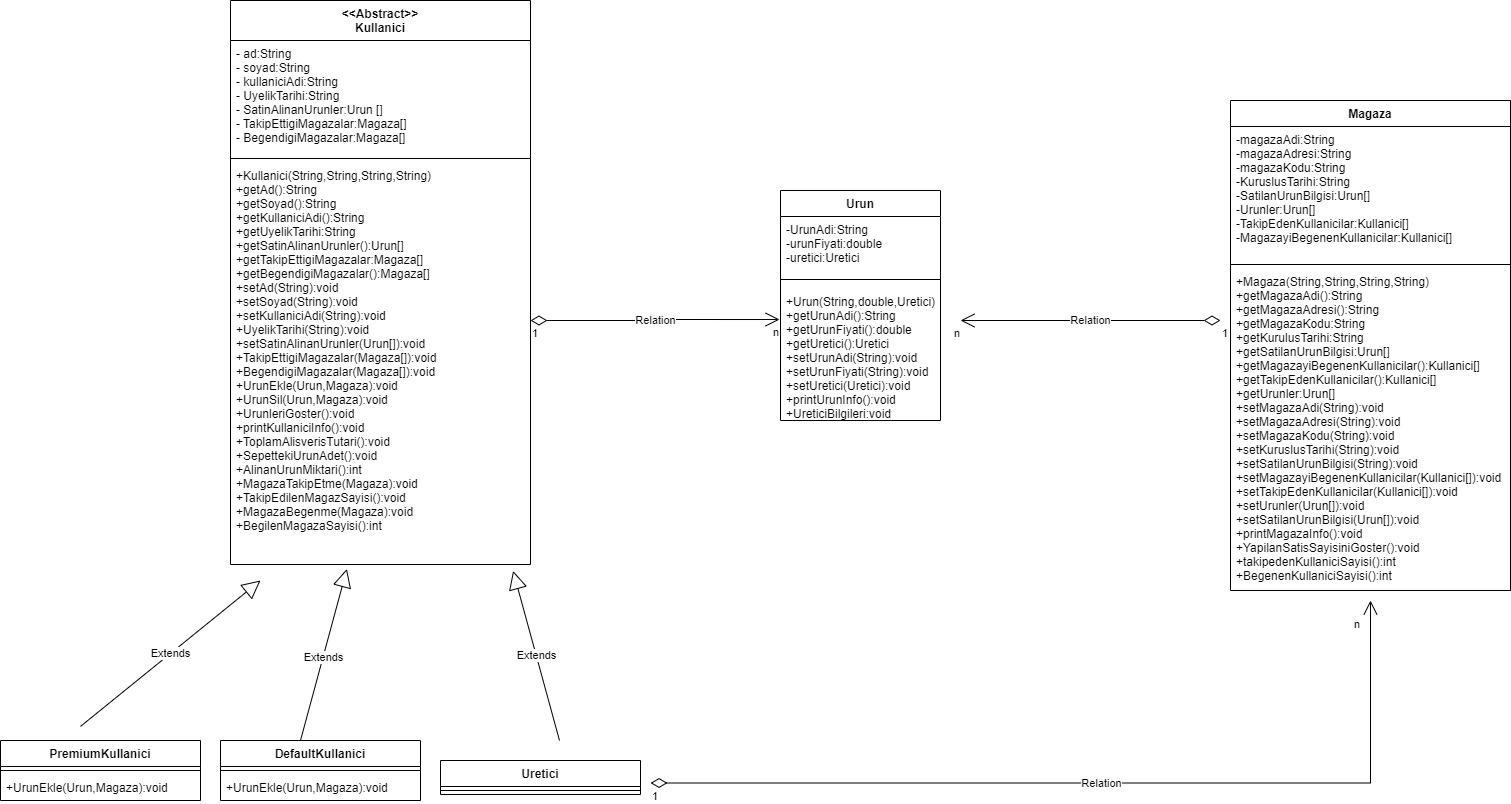

The diagram above was exported from draw.io. Its source (the exported page's mxGraphModel, read from the mxfile embedded in the PNG):
<mxGraphModel dx="2501" dy="1925" grid="1" gridSize="10" guides="1" tooltips="1" connect="1" arrows="1" fold="1" page="1" pageScale="1" pageWidth="827" pageHeight="1169" math="0" shadow="0">
  <root>
    <mxCell id="WIyWlLk6GJQsqaUBKTNV-0" />
    <mxCell id="WIyWlLk6GJQsqaUBKTNV-1" parent="WIyWlLk6GJQsqaUBKTNV-0" />
    <mxCell id="t81oNcA6mP4DQonGpUz4-0" value="&lt;&lt;Abstract&gt;&gt;&#10;Kullanici" style="swimlane;fontStyle=1;align=center;verticalAlign=top;childLayout=stackLayout;horizontal=1;startSize=40;horizontalStack=0;resizeParent=1;resizeParentMax=0;resizeLast=0;collapsible=1;marginBottom=0;" parent="WIyWlLk6GJQsqaUBKTNV-1" vertex="1">
      <mxGeometry x="-330" y="-80" width="300" height="564" as="geometry" />
    </mxCell>
    <mxCell id="t81oNcA6mP4DQonGpUz4-1" value="- ad:String&#10;- soyad:String&#10;- kullaniciAdi:String&#10;- UyelikTarihi:String&#10;- SatinAlinanUrunler:Urun []&#10;- TakipEttigiMagazalar:Magaza[]&#10;- BegendigiMagazalar:Magaza[]" style="text;strokeColor=none;fillColor=none;align=left;verticalAlign=top;spacingLeft=4;spacingRight=4;overflow=hidden;rotatable=0;points=[[0,0.5],[1,0.5]];portConstraint=eastwest;" parent="t81oNcA6mP4DQonGpUz4-0" vertex="1">
      <mxGeometry y="40" width="300" height="114" as="geometry" />
    </mxCell>
    <mxCell id="t81oNcA6mP4DQonGpUz4-2" value="" style="line;strokeWidth=1;fillColor=none;align=left;verticalAlign=middle;spacingTop=-1;spacingLeft=3;spacingRight=3;rotatable=0;labelPosition=right;points=[];portConstraint=eastwest;strokeColor=inherit;" parent="t81oNcA6mP4DQonGpUz4-0" vertex="1">
      <mxGeometry y="154" width="300" height="8" as="geometry" />
    </mxCell>
    <mxCell id="t81oNcA6mP4DQonGpUz4-3" value="+Kullanici(String,String,String,String)&#10;+getAd():String&#10;+getSoyad():String&#10;+getKullaniciAdi():String&#10;+getUyelikTarihi:String&#10;+getSatinAlinanUrunler():Urun[]&#10;+getTakipEttigiMagazalar:Magaza[]&#10;+getBegendigiMagazalar():Magaza[] &#10;+setAd(String):void&#10;+setSoyad(String):void&#10;+setKullaniciAdi(String):void&#10;+UyelikTarihi(String):void&#10;+setSatinAlinanUrunler(Urun[]):void&#10;+TakipEttigiMagazalar(Magaza[]):void&#10;+BegendigiMagazalar(Magaza[]):void&#10;+UrunEkle(Urun,Magaza):void&#10;+UrunSil(Urun,Magaza):void&#10;+UrunleriGoster():void&#10;+printKullaniciInfo():void&#10;+ToplamAlisverisTutari():void&#10;+SepettekiUrunAdet():void&#10;+AlinanUrunMiktari():int&#10;+MagazaTakipEtme(Magaza):void&#10;+TakipEdilenMagazSayisi():void&#10;+MagazaBegenme(Magaza):void&#10;+BegilenMagazaSayisi():int" style="text;strokeColor=none;fillColor=none;align=left;verticalAlign=top;spacingLeft=4;spacingRight=4;overflow=hidden;rotatable=0;points=[[0,0.5],[1,0.5]];portConstraint=eastwest;" parent="t81oNcA6mP4DQonGpUz4-0" vertex="1">
      <mxGeometry y="162" width="300" height="402" as="geometry" />
    </mxCell>
    <mxCell id="t81oNcA6mP4DQonGpUz4-5" value="PremiumKullanici" style="swimlane;fontStyle=1;align=center;verticalAlign=top;childLayout=stackLayout;horizontal=1;startSize=26;horizontalStack=0;resizeParent=1;resizeParentMax=0;resizeLast=0;collapsible=1;marginBottom=0;" parent="WIyWlLk6GJQsqaUBKTNV-1" vertex="1">
      <mxGeometry x="-560" y="660" width="200" height="60" as="geometry" />
    </mxCell>
    <mxCell id="t81oNcA6mP4DQonGpUz4-7" value="" style="line;strokeWidth=1;fillColor=none;align=left;verticalAlign=middle;spacingTop=-1;spacingLeft=3;spacingRight=3;rotatable=0;labelPosition=right;points=[];portConstraint=eastwest;strokeColor=inherit;" parent="t81oNcA6mP4DQonGpUz4-5" vertex="1">
      <mxGeometry y="26" width="200" height="8" as="geometry" />
    </mxCell>
    <mxCell id="t81oNcA6mP4DQonGpUz4-8" value="+UrunEkle(Urun,Magaza):void" style="text;strokeColor=none;fillColor=none;align=left;verticalAlign=top;spacingLeft=4;spacingRight=4;overflow=hidden;rotatable=0;points=[[0,0.5],[1,0.5]];portConstraint=eastwest;" parent="t81oNcA6mP4DQonGpUz4-5" vertex="1">
      <mxGeometry y="34" width="200" height="26" as="geometry" />
    </mxCell>
    <mxCell id="t81oNcA6mP4DQonGpUz4-9" value="DefaultKullanici" style="swimlane;fontStyle=1;align=center;verticalAlign=top;childLayout=stackLayout;horizontal=1;startSize=26;horizontalStack=0;resizeParent=1;resizeParentMax=0;resizeLast=0;collapsible=1;marginBottom=0;" parent="WIyWlLk6GJQsqaUBKTNV-1" vertex="1">
      <mxGeometry x="-340" y="660" width="200" height="60" as="geometry" />
    </mxCell>
    <mxCell id="t81oNcA6mP4DQonGpUz4-11" value="" style="line;strokeWidth=1;fillColor=none;align=left;verticalAlign=middle;spacingTop=-1;spacingLeft=3;spacingRight=3;rotatable=0;labelPosition=right;points=[];portConstraint=eastwest;strokeColor=inherit;" parent="t81oNcA6mP4DQonGpUz4-9" vertex="1">
      <mxGeometry y="26" width="200" height="8" as="geometry" />
    </mxCell>
    <mxCell id="t81oNcA6mP4DQonGpUz4-12" value="+UrunEkle(Urun,Magaza):void" style="text;strokeColor=none;fillColor=none;align=left;verticalAlign=top;spacingLeft=4;spacingRight=4;overflow=hidden;rotatable=0;points=[[0,0.5],[1,0.5]];portConstraint=eastwest;" parent="t81oNcA6mP4DQonGpUz4-9" vertex="1">
      <mxGeometry y="34" width="200" height="26" as="geometry" />
    </mxCell>
    <mxCell id="t81oNcA6mP4DQonGpUz4-13" value="Extends" style="endArrow=block;endSize=16;endFill=0;html=1;rounded=0;entryX=0.942;entryY=1.016;entryDx=0;entryDy=0;entryPerimeter=0;" parent="WIyWlLk6GJQsqaUBKTNV-1" target="t81oNcA6mP4DQonGpUz4-3" edge="1">
      <mxGeometry width="160" relative="1" as="geometry">
        <mxPoint x="-1" y="660" as="sourcePoint" />
        <mxPoint x="-60" y="520" as="targetPoint" />
      </mxGeometry>
    </mxCell>
    <mxCell id="t81oNcA6mP4DQonGpUz4-14" value="Extends" style="endArrow=block;endSize=16;endFill=0;html=1;rounded=0;entryX=0.388;entryY=1.011;entryDx=0;entryDy=0;entryPerimeter=0;" parent="WIyWlLk6GJQsqaUBKTNV-1" target="t81oNcA6mP4DQonGpUz4-3" edge="1">
      <mxGeometry x="-0.0315" y="-1" width="160" relative="1" as="geometry">
        <mxPoint x="-260" y="660.0000000000001" as="sourcePoint" />
        <mxPoint x="-220" y="544.09" as="targetPoint" />
        <mxPoint as="offset" />
      </mxGeometry>
    </mxCell>
    <mxCell id="t81oNcA6mP4DQonGpUz4-19" value="Urun" style="swimlane;fontStyle=1;align=center;verticalAlign=top;childLayout=stackLayout;horizontal=1;startSize=26;horizontalStack=0;resizeParent=1;resizeParentMax=0;resizeLast=0;collapsible=1;marginBottom=0;" parent="WIyWlLk6GJQsqaUBKTNV-1" vertex="1">
      <mxGeometry x="220" y="110" width="160" height="230" as="geometry" />
    </mxCell>
    <mxCell id="t81oNcA6mP4DQonGpUz4-20" value="-UrunAdi:String&#10;-urunFiyati:double&#10;-uretici:Uretici" style="text;strokeColor=none;fillColor=none;align=left;verticalAlign=top;spacingLeft=4;spacingRight=4;overflow=hidden;rotatable=0;points=[[0,0.5],[1,0.5]];portConstraint=eastwest;" parent="t81oNcA6mP4DQonGpUz4-19" vertex="1">
      <mxGeometry y="26" width="160" height="54" as="geometry" />
    </mxCell>
    <mxCell id="t81oNcA6mP4DQonGpUz4-21" value="" style="line;strokeWidth=1;fillColor=none;align=left;verticalAlign=middle;spacingTop=-1;spacingLeft=3;spacingRight=3;rotatable=0;labelPosition=right;points=[];portConstraint=eastwest;strokeColor=inherit;" parent="t81oNcA6mP4DQonGpUz4-19" vertex="1">
      <mxGeometry y="80" width="160" height="18" as="geometry" />
    </mxCell>
    <mxCell id="t81oNcA6mP4DQonGpUz4-22" value="+Urun(String,double,Uretici)&#10;+getUrunAdi():String&#10;+getUrunFiyati():double&#10;+getUretici():Uretici&#10;+setUrunAdi(String):void&#10;+setUrunFiyati(String):void&#10;+setUretici(Uretici):void&#10;+printUrunInfo():void&#10;+UreticiBilgileri:void" style="text;strokeColor=none;fillColor=none;align=left;verticalAlign=top;spacingLeft=4;spacingRight=4;overflow=hidden;rotatable=0;points=[[0,0.5],[1,0.5]];portConstraint=eastwest;" parent="t81oNcA6mP4DQonGpUz4-19" vertex="1">
      <mxGeometry y="98" width="160" height="132" as="geometry" />
    </mxCell>
    <mxCell id="t81oNcA6mP4DQonGpUz4-23" value="Relation" style="endArrow=open;html=1;endSize=12;startArrow=diamondThin;startSize=14;startFill=0;edgeStyle=orthogonalEdgeStyle;rounded=0;entryX=-0.006;entryY=0.235;entryDx=0;entryDy=0;entryPerimeter=0;" parent="WIyWlLk6GJQsqaUBKTNV-1" target="t81oNcA6mP4DQonGpUz4-22" edge="1">
      <mxGeometry relative="1" as="geometry">
        <mxPoint x="-30" y="240" as="sourcePoint" />
        <mxPoint x="130" y="240" as="targetPoint" />
      </mxGeometry>
    </mxCell>
    <mxCell id="t81oNcA6mP4DQonGpUz4-24" value="1" style="edgeLabel;resizable=0;html=1;align=left;verticalAlign=top;" parent="t81oNcA6mP4DQonGpUz4-23" connectable="0" vertex="1">
      <mxGeometry x="-1" relative="1" as="geometry" />
    </mxCell>
    <mxCell id="t81oNcA6mP4DQonGpUz4-25" value="n" style="edgeLabel;resizable=0;html=1;align=right;verticalAlign=top;" parent="t81oNcA6mP4DQonGpUz4-23" connectable="0" vertex="1">
      <mxGeometry x="1" relative="1" as="geometry" />
    </mxCell>
    <mxCell id="t81oNcA6mP4DQonGpUz4-26" value="Uretici" style="swimlane;fontStyle=1;align=center;verticalAlign=top;childLayout=stackLayout;horizontal=1;startSize=26;horizontalStack=0;resizeParent=1;resizeParentMax=0;resizeLast=0;collapsible=1;marginBottom=0;" parent="WIyWlLk6GJQsqaUBKTNV-1" vertex="1">
      <mxGeometry x="-120" y="680" width="200" height="34" as="geometry" />
    </mxCell>
    <mxCell id="t81oNcA6mP4DQonGpUz4-28" value="" style="line;strokeWidth=1;fillColor=none;align=left;verticalAlign=middle;spacingTop=-1;spacingLeft=3;spacingRight=3;rotatable=0;labelPosition=right;points=[];portConstraint=eastwest;strokeColor=inherit;" parent="t81oNcA6mP4DQonGpUz4-26" vertex="1">
      <mxGeometry y="26" width="200" height="8" as="geometry" />
    </mxCell>
    <mxCell id="t81oNcA6mP4DQonGpUz4-30" value="Extends" style="endArrow=block;endSize=16;endFill=0;html=1;rounded=0;" parent="WIyWlLk6GJQsqaUBKTNV-1" edge="1">
      <mxGeometry width="160" relative="1" as="geometry">
        <mxPoint x="-480" y="645.9100000000001" as="sourcePoint" />
        <mxPoint x="-300" y="500" as="targetPoint" />
      </mxGeometry>
    </mxCell>
    <mxCell id="t81oNcA6mP4DQonGpUz4-31" value="Magaza" style="swimlane;fontStyle=1;align=center;verticalAlign=top;childLayout=stackLayout;horizontal=1;startSize=26;horizontalStack=0;resizeParent=1;resizeParentMax=0;resizeLast=0;collapsible=1;marginBottom=0;" parent="WIyWlLk6GJQsqaUBKTNV-1" vertex="1">
      <mxGeometry x="670" y="20" width="280" height="490" as="geometry" />
    </mxCell>
    <mxCell id="t81oNcA6mP4DQonGpUz4-32" value="-magazaAdi:String&#10;-magazaAdresi:String&#10;-magazaKodu:String&#10;-KuruslusTarihi:String&#10;-SatilanUrunBilgisi:Urun[]&#10;-Urunler:Urun[]&#10;-TakipEdenKullanicilar:Kullanici[]&#10;-MagazayiBegenenKullanicilar:Kullanici[]" style="text;strokeColor=none;fillColor=none;align=left;verticalAlign=top;spacingLeft=4;spacingRight=4;overflow=hidden;rotatable=0;points=[[0,0.5],[1,0.5]];portConstraint=eastwest;" parent="t81oNcA6mP4DQonGpUz4-31" vertex="1">
      <mxGeometry y="26" width="280" height="134" as="geometry" />
    </mxCell>
    <mxCell id="t81oNcA6mP4DQonGpUz4-33" value="" style="line;strokeWidth=1;fillColor=none;align=left;verticalAlign=middle;spacingTop=-1;spacingLeft=3;spacingRight=3;rotatable=0;labelPosition=right;points=[];portConstraint=eastwest;strokeColor=inherit;" parent="t81oNcA6mP4DQonGpUz4-31" vertex="1">
      <mxGeometry y="160" width="280" height="8" as="geometry" />
    </mxCell>
    <mxCell id="t81oNcA6mP4DQonGpUz4-34" value="+Magaza(String,String,String,String)&#10;+getMagazaAdi():String&#10;+getMagazaAdresi():String&#10;+getMagazaKodu:String&#10;+getKurulusTarihi:String&#10;+getSatilanUrunBilgisi:Urun[]&#10;+getMagazayiBegenenKullanicilar():Kullanici[]&#10;+getTakipEdenKullanicilar():Kullanici[]&#10;+getUrunler:Urun[]&#10;+setMagazaAdi(String):void&#10;+setMagazaAdresi(String):void&#10;+setMagazaKodu(String):void&#10;+setKuruslusTarihi(String):void&#10;+setSatilanUrunBilgisi(String):void&#10;+setMagazayiBegenenKullanicilar(Kullanici[]):void&#10;+setTakipEdenKullanicilar(Kullanici[]):void&#10;+setUrunler(Urun[]):void&#10;+setSatilanUrunBilgisi(Urun[]):void&#10;+printMagazaInfo():void&#10;+YapilanSatisSayisiniGoster():void&#10;+takipedenKullaniciSayisi():int&#10;+BegenenKullaniciSayisi():int&#10;&#10;&#10;&#10;" style="text;strokeColor=none;fillColor=none;align=left;verticalAlign=top;spacingLeft=4;spacingRight=4;overflow=hidden;rotatable=0;points=[[0,0.5],[1,0.5]];portConstraint=eastwest;" parent="t81oNcA6mP4DQonGpUz4-31" vertex="1">
      <mxGeometry y="168" width="280" height="322" as="geometry" />
    </mxCell>
    <mxCell id="t81oNcA6mP4DQonGpUz4-38" value="Relation" style="endArrow=open;html=1;endSize=12;startArrow=diamondThin;startSize=14;startFill=0;edgeStyle=orthogonalEdgeStyle;rounded=0;" parent="WIyWlLk6GJQsqaUBKTNV-1" edge="1">
      <mxGeometry relative="1" as="geometry">
        <mxPoint x="660" y="240" as="sourcePoint" />
        <mxPoint x="400" y="240" as="targetPoint" />
      </mxGeometry>
    </mxCell>
    <mxCell id="t81oNcA6mP4DQonGpUz4-39" value="1" style="edgeLabel;resizable=0;html=1;align=left;verticalAlign=top;" parent="t81oNcA6mP4DQonGpUz4-38" connectable="0" vertex="1">
      <mxGeometry x="-1" relative="1" as="geometry" />
    </mxCell>
    <mxCell id="t81oNcA6mP4DQonGpUz4-40" value="n" style="edgeLabel;resizable=0;html=1;align=right;verticalAlign=top;" parent="t81oNcA6mP4DQonGpUz4-38" connectable="0" vertex="1">
      <mxGeometry x="1" relative="1" as="geometry" />
    </mxCell>
    <mxCell id="t81oNcA6mP4DQonGpUz4-41" value="Relation" style="endArrow=open;html=1;endSize=12;startArrow=diamondThin;startSize=14;startFill=0;edgeStyle=orthogonalEdgeStyle;rounded=0;" parent="WIyWlLk6GJQsqaUBKTNV-1" edge="1">
      <mxGeometry relative="1" as="geometry">
        <mxPoint x="90" y="702.5" as="sourcePoint" />
        <mxPoint x="810" y="520" as="targetPoint" />
      </mxGeometry>
    </mxCell>
    <mxCell id="t81oNcA6mP4DQonGpUz4-42" value="1" style="edgeLabel;resizable=0;html=1;align=left;verticalAlign=top;" parent="t81oNcA6mP4DQonGpUz4-41" connectable="0" vertex="1">
      <mxGeometry x="-1" relative="1" as="geometry" />
    </mxCell>
    <mxCell id="t81oNcA6mP4DQonGpUz4-43" value="n" style="edgeLabel;resizable=0;html=1;align=right;verticalAlign=top;rotation=0;" parent="t81oNcA6mP4DQonGpUz4-41" connectable="0" vertex="1">
      <mxGeometry x="1" relative="1" as="geometry">
        <mxPoint x="-10" y="11" as="offset" />
      </mxGeometry>
    </mxCell>
  </root>
</mxGraphModel>